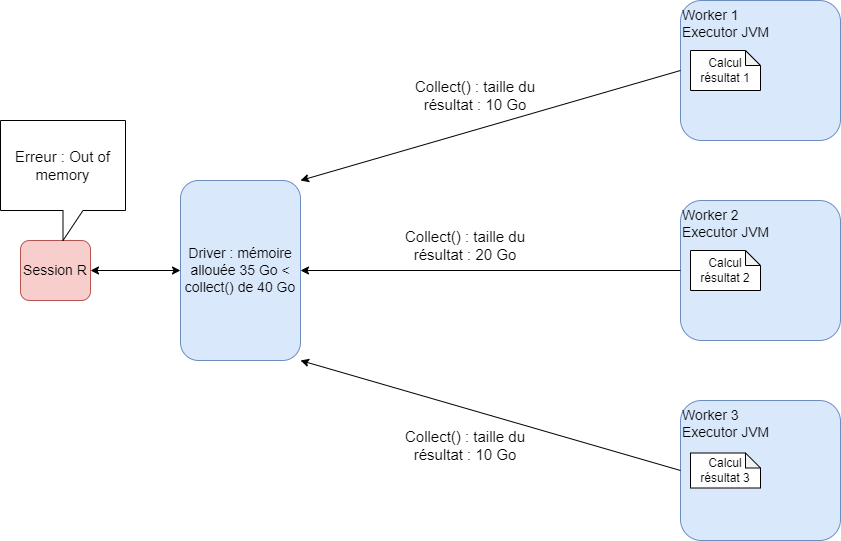

The diagram above was exported from draw.io. Its source (the exported page's mxGraphModel, read from the mxfile embedded in the PNG):
<mxGraphModel dx="2341" dy="2034" grid="1" gridSize="10" guides="1" tooltips="1" connect="1" arrows="1" fold="1" page="1" pageScale="1" pageWidth="827" pageHeight="1169" math="0" shadow="0">
  <root>
    <mxCell id="0" />
    <mxCell id="1" parent="0" />
    <mxCell id="bpMNyWA0UUxMG-r6pM5p-1" value="&lt;div style=&quot;font-size: 14px;&quot;&gt;&lt;div style=&quot;font-size: 14px;&quot;&gt;&lt;div style=&quot;font-size: 14px;&quot;&gt;&lt;span style=&quot;background-color: initial; font-size: 14px;&quot;&gt;Worker 2&lt;/span&gt;&lt;/div&gt;&lt;div style=&quot;font-size: 14px;&quot;&gt;Executor&amp;nbsp;&lt;span style=&quot;background-color: initial; font-size: 14px;&quot;&gt;JVM&lt;/span&gt;&lt;/div&gt;&lt;/div&gt;&lt;/div&gt;" style="rounded=1;whiteSpace=wrap;html=1;fillColor=#dae8fc;strokeColor=#6c8ebf;align=left;fontSize=14;verticalAlign=top;" parent="1" vertex="1">
      <mxGeometry x="640" y="120" width="160" height="140" as="geometry" />
    </mxCell>
    <mxCell id="bpMNyWA0UUxMG-r6pM5p-2" value="&lt;div style=&quot;font-size: 14px;&quot;&gt;&lt;span style=&quot;background-color: initial; font-size: 14px;&quot;&gt;Worker 3&lt;/span&gt;&lt;/div&gt;&lt;div style=&quot;font-size: 14px;&quot;&gt;Executor&amp;nbsp;&lt;span style=&quot;background-color: initial; font-size: 14px;&quot;&gt;JVM&lt;/span&gt;&lt;/div&gt;" style="rounded=1;whiteSpace=wrap;html=1;fillColor=#dae8fc;strokeColor=#6c8ebf;align=left;fontSize=14;verticalAlign=top;" parent="1" vertex="1">
      <mxGeometry x="640" y="320" width="160" height="140" as="geometry" />
    </mxCell>
    <mxCell id="bpMNyWA0UUxMG-r6pM5p-3" value="&lt;div style=&quot;font-size: 14px;&quot;&gt;&lt;span style=&quot;background-color: initial; font-size: 14px;&quot;&gt;Worker 1&lt;/span&gt;&lt;/div&gt;&lt;div style=&quot;font-size: 14px;&quot;&gt;Executor&amp;nbsp;&lt;span style=&quot;background-color: initial; font-size: 14px;&quot;&gt;JVM&lt;/span&gt;&lt;/div&gt;" style="rounded=1;whiteSpace=wrap;html=1;fillColor=#dae8fc;strokeColor=#6c8ebf;align=left;fontSize=14;verticalAlign=top;" parent="1" vertex="1">
      <mxGeometry x="640" y="-80" width="160" height="140" as="geometry" />
    </mxCell>
    <mxCell id="bpMNyWA0UUxMG-r6pM5p-5" value="Driver : mémoire allouée 35 Go &amp;lt; collect() de 40 Go" style="rounded=1;whiteSpace=wrap;html=1;fillColor=#dae8fc;strokeColor=#6c8ebf;fontSize=14;" parent="1" vertex="1">
      <mxGeometry x="140" y="100" width="120" height="180" as="geometry" />
    </mxCell>
    <mxCell id="bpMNyWA0UUxMG-r6pM5p-11" value="Calcul résultat 1" style="shape=note;whiteSpace=wrap;html=1;backgroundOutline=1;darkOpacity=0.05;size=15;" parent="1" vertex="1">
      <mxGeometry x="650" y="-30" width="70" height="40" as="geometry" />
    </mxCell>
    <mxCell id="bpMNyWA0UUxMG-r6pM5p-12" value="Calcul résultat 2" style="shape=note;whiteSpace=wrap;html=1;backgroundOutline=1;darkOpacity=0.05;size=15;" parent="1" vertex="1">
      <mxGeometry x="650" y="170" width="70" height="40" as="geometry" />
    </mxCell>
    <mxCell id="bpMNyWA0UUxMG-r6pM5p-13" value="Calcul résultat 3" style="shape=note;whiteSpace=wrap;html=1;backgroundOutline=1;darkOpacity=0.05;size=15;" parent="1" vertex="1">
      <mxGeometry x="650" y="372.5" width="70" height="35" as="geometry" />
    </mxCell>
    <mxCell id="bpMNyWA0UUxMG-r6pM5p-16" value="" style="endArrow=classic;html=1;rounded=0;exitX=0;exitY=0.5;exitDx=0;exitDy=0;entryX=1;entryY=0;entryDx=0;entryDy=0;" parent="1" source="bpMNyWA0UUxMG-r6pM5p-3" target="bpMNyWA0UUxMG-r6pM5p-5" edge="1">
      <mxGeometry width="50" height="50" relative="1" as="geometry">
        <mxPoint x="390" y="270" as="sourcePoint" />
        <mxPoint x="440" y="220" as="targetPoint" />
      </mxGeometry>
    </mxCell>
    <mxCell id="bpMNyWA0UUxMG-r6pM5p-17" value="" style="endArrow=classic;html=1;rounded=0;exitX=0;exitY=0.5;exitDx=0;exitDy=0;entryX=1;entryY=0.5;entryDx=0;entryDy=0;fontSize=15;" parent="1" source="bpMNyWA0UUxMG-r6pM5p-1" target="bpMNyWA0UUxMG-r6pM5p-5" edge="1">
      <mxGeometry width="50" height="50" relative="1" as="geometry">
        <mxPoint x="390" y="180" as="sourcePoint" />
        <mxPoint x="480" y="190" as="targetPoint" />
      </mxGeometry>
    </mxCell>
    <mxCell id="bpMNyWA0UUxMG-r6pM5p-18" value="" style="endArrow=classic;html=1;rounded=0;exitX=0;exitY=0.5;exitDx=0;exitDy=0;entryX=1;entryY=1;entryDx=0;entryDy=0;" parent="1" source="bpMNyWA0UUxMG-r6pM5p-2" target="bpMNyWA0UUxMG-r6pM5p-5" edge="1">
      <mxGeometry width="50" height="50" relative="1" as="geometry">
        <mxPoint x="390" y="180" as="sourcePoint" />
        <mxPoint x="420" y="230" as="targetPoint" />
      </mxGeometry>
    </mxCell>
    <mxCell id="wx0I8gXMg8q3Tbwyh97K-1" value="Session R" style="rounded=1;whiteSpace=wrap;html=1;fillColor=#f8cecc;strokeColor=#b85450;fontSize=14;" parent="1" vertex="1">
      <mxGeometry x="-20" y="160" width="70" height="60" as="geometry" />
    </mxCell>
    <mxCell id="Kptgj35oz7zcf77Dsfp3-1" value="" style="endArrow=classic;startArrow=classic;html=1;rounded=0;entryX=0;entryY=0.5;entryDx=0;entryDy=0;exitX=1;exitY=0.5;exitDx=0;exitDy=0;fontSize=14;" parent="1" source="wx0I8gXMg8q3Tbwyh97K-1" edge="1">
      <mxGeometry width="50" height="50" relative="1" as="geometry">
        <mxPoint x="100" y="190" as="sourcePoint" />
        <mxPoint x="140" y="190" as="targetPoint" />
      </mxGeometry>
    </mxCell>
    <mxCell id="Kptgj35oz7zcf77Dsfp3-3" value="&lt;font style=&quot;font-size: 15px;&quot;&gt;Erreur : Out of memory&lt;/font&gt;" style="shape=callout;whiteSpace=wrap;html=1;perimeter=calloutPerimeter;" parent="1" vertex="1">
      <mxGeometry x="-40" y="40" width="125" height="120" as="geometry" />
    </mxCell>
    <mxCell id="9_QhXUg0xZgFTS2PZ7Ir-1" value="&lt;font style=&quot;font-size: 15px;&quot;&gt;Collect() : taille du résultat : 10 Go&lt;/font&gt;" style="text;html=1;align=center;verticalAlign=middle;whiteSpace=wrap;rounded=0;" parent="1" vertex="1">
      <mxGeometry x="370" width="130" height="30" as="geometry" />
    </mxCell>
    <mxCell id="9_QhXUg0xZgFTS2PZ7Ir-2" value="&lt;font style=&quot;font-size: 15px;&quot;&gt;Collect() : taille du résultat : 20 Go&lt;/font&gt;" style="text;html=1;align=center;verticalAlign=middle;whiteSpace=wrap;rounded=0;" parent="1" vertex="1">
      <mxGeometry x="360" y="150" width="130" height="30" as="geometry" />
    </mxCell>
    <mxCell id="9_QhXUg0xZgFTS2PZ7Ir-3" value="&lt;font style=&quot;font-size: 15px;&quot;&gt;Collect() : taille du résultat : 10 Go&lt;/font&gt;" style="text;html=1;align=center;verticalAlign=middle;whiteSpace=wrap;rounded=0;" parent="1" vertex="1">
      <mxGeometry x="360" y="350" width="130" height="30" as="geometry" />
    </mxCell>
  </root>
</mxGraphModel>